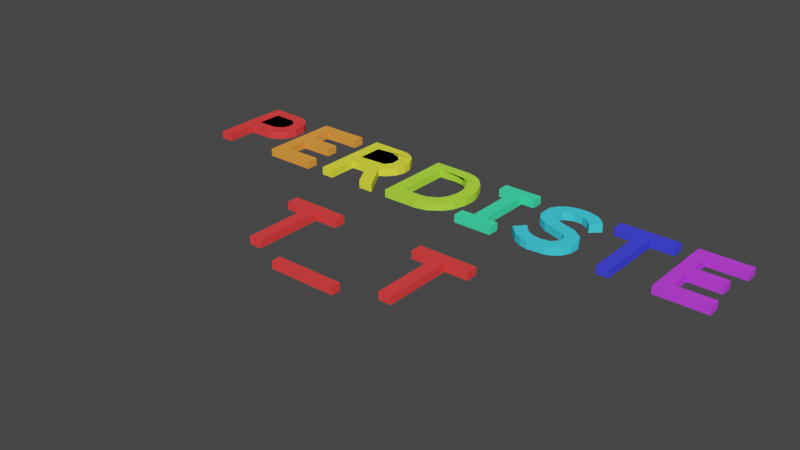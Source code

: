 # Source: perdiste.blend  (saved by Blender 2.82.7; exported with 4.5.12 LTS)
import bpy
from mathutils import Matrix  # noqa: F401  (used for matrix-valued properties, if any)

bpy.ops.wm.read_factory_settings(use_empty=True)
scene = bpy.context.scene
scene.name = 'Scene'

# ---- collections
col_collection = bpy.data.collections.new('Collection'); scene.collection.children.link(col_collection)
col_perdiste_svg = bpy.data.collections.new('perdiste.svg'); scene.collection.children.link(col_perdiste_svg)

# ---- materials (node trees are filled in below, after node groups)
mat_svgmat_011 = bpy.data.materials.new('SVGMat.011')
mat_svgmat_011.use_transparent_shadow = False
mat_svgmat_011.diffuse_color = (1.0, 0.05613, 0.05613, 1.0)
mat_svgmat_001 = bpy.data.materials.new('SVGMat.001')
mat_svgmat_001.use_transparent_shadow = False
mat_svgmat_001.diffuse_color = (1.0, 0.05613, 0.05613, 1.0)
mat_svgmat_002 = bpy.data.materials.new('SVGMat.002')
mat_svgmat_002.use_transparent_shadow = False
mat_svgmat_002.diffuse_color = (1.0, 0.3419, 0.05613, 1.0)
mat_svgmat_003 = bpy.data.materials.new('SVGMat.003')
mat_svgmat_003.use_transparent_shadow = False
mat_svgmat_003.diffuse_color = (0.9647, 1.0, 0.05613, 1.0)
mat_svgmat_004 = bpy.data.materials.new('SVGMat.004')
mat_svgmat_004.use_transparent_shadow = False
mat_svgmat_004.diffuse_color = (0.4851, 1.0, 0.05613, 1.0)
mat_svgmat_005 = bpy.data.materials.new('SVGMat.005')
mat_svgmat_005.use_transparent_shadow = False
mat_svgmat_005.diffuse_color = (0.05613, 1.0, 0.4397, 1.0)
mat_svgmat_006 = bpy.data.materials.new('SVGMat.006')
mat_svgmat_006.use_transparent_shadow = False
mat_svgmat_006.diffuse_color = (0.05613, 0.7682, 1.0, 1.0)
mat_svgmat_007 = bpy.data.materials.new('SVGMat.007')
mat_svgmat_007.use_transparent_shadow = False
mat_svgmat_007.diffuse_color = (0.05613, 0.06125, 1.0, 1.0)
mat_svgmat_008 = bpy.data.materials.new('SVGMat.008')
mat_svgmat_008.use_transparent_shadow = False
mat_svgmat_008.diffuse_color = (0.6105, 0.05613, 1.0, 1.0)
mat_svgmat_009 = bpy.data.materials.new('SVGMat.009')
mat_svgmat_009.use_transparent_shadow = False
mat_svgmat_009.diffuse_color = (1.0, 0.05613, 0.05613, 1.0)
mat_svgmat_010 = bpy.data.materials.new('SVGMat.010')
mat_svgmat_010.use_transparent_shadow = False
mat_svgmat_010.diffuse_color = (1.0, 0.05613, 0.05613, 1.0)

# ---- material node trees

# ---- world
world_world = bpy.data.worlds.new('World'); scene.world = world_world
world_world.use_nodes = True; world_world.node_tree.nodes.clear()
_N = world_world.node_tree.nodes; _L = world_world.node_tree.links
n0 = _N.new('ShaderNodeOutputWorld'); n0.name = 'World Output'; n0.location = (300, 300)
n1 = _N.new('ShaderNodeBackground'); n1.name = 'Background'; n1.location = (10, 300)
n1.inputs[0].default_value = (0.05088, 0.05088, 0.05088, 1.0)
_L.new(n1.outputs[0], n0.inputs[0])
n0.is_active_output = True
world_world.color = (0.05088, 0.05088, 0.05088)
world_world.use_sun_shadow = False
world_world.sun_shadow_jitter_overblur = 0.0

# ---- meshes
me_path1406 = bpy.data.meshes.new('path1406')
me_path1406.from_pydata([(0.2978, -0.5143, 0.0), (0.2978, -0.199, 0.0), (0.1941, -0.199, 0.0), (0.1941, -0.144, 0.0), (0.4618, -0.144, 0.0), (0.4618, -0.199, 0.0), (0.3549, -0.199, 0.0), (0.3549, -0.5143, 0.0), (0.2978, -0.5143, -0.03541), (0.2978, -0.199, -0.03541), (0.1941, -0.199, -0.03541), (0.1941, -0.144, -0.03541), (0.4618, -0.144, -0.03541), (0.4618, -0.199, -0.03541), (0.3549, -0.199, -0.03541), (0.3549, -0.5143, -0.03541)], [], [(1, 5, 2), (6, 5, 1), (7, 1, 0), (5, 3, 2), (7, 6, 1), (5, 4, 3), (9, 10, 13), (14, 9, 13), (15, 8, 9), (13, 10, 11), (15, 9, 14), (13, 11, 12), (3, 11, 10, 2), (4, 12, 11, 3), (5, 13, 12, 4), (2, 10, 9, 1), (1, 9, 8, 0), (6, 14, 13, 5), (0, 8, 15, 7), (7, 15, 14, 6)])
_uv = me_path1406.uv_layers.new(name='UVMap')
_uv.uv.foreach_set('vector', [0.1429, 0.0, 0.7143, 0.0, 0.2857, 0.0, 0.8571, 0.0, 0.7143, 0.0, 0.1429, 0.0, 1.0, 0.0, 0.1429, 0.0, 0.0, 0.0, 0.7143, 0.0, 0.4286, 0.0, 0.2857, 0.0, 1.0, 0.0, 0.8571, 0.0, 0.1429, 0.0, 0.7143, 0.0, 0.5714, 0.0, 0.4286, 0.0, 0.1429, 0.0, 0.2857, 0.0, 0.7143, 0.0, 0.8571, 0.0, 0.1429, 0.0, 0.7143, 0.0, 1.0, 0.0, 0.0, 0.0, 0.1429, 0.0, 0.7143, 0.0, 0.2857, 0.0, 0.4286, 0.0, 1.0, 0.0, 0.1429, 0.0, 0.8571, 0.0, 0.7143, 0.0, 0.4286, 0.0, 0.5714, 0.0, 0.4286, 0.0, 0.4286, 0.0, 0.2857, 0.0, 0.2857, 0.0, 0.5714, 0.0, 0.5714, 0.0, 0.4286, 0.0, 0.4286, 0.0, 0.7143, 0.0, 0.7143, 0.0, 0.5714, 0.0, 0.5714, 0.0, 0.2857, 0.0, 0.2857, 0.0, 0.1429, 0.0, 0.1429, 0.0, 0.1429, 0.0, 0.1429, 0.0, 0.0, 0.0, 0.0, 0.0, 0.8571, 0.0, 0.8571, 0.0, 0.7143, 0.0, 0.7143, 0.0, 0.0, 0.0, 0.0, 0.0, 1.0, 0.0, 1.0, 0.0, 1.0, 0.0, 1.0, 0.0, 0.8571, 0.0, 0.8571, 0.0])
me_path1406.materials.append(mat_svgmat_011)
me_path1406.materials.append(mat_svgmat_001)
me_path1406.materials.append(mat_svgmat_002)
me_path1406.materials.append(mat_svgmat_003)
me_path1406.materials.append(mat_svgmat_004)
me_path1406.materials.append(mat_svgmat_005)
me_path1406.materials.append(mat_svgmat_006)
me_path1406.materials.append(mat_svgmat_007)
me_path1406.materials.append(mat_svgmat_008)
me_path1406.materials.append(mat_svgmat_009)
me_path1406.materials.append(mat_svgmat_010)
me_path1406.use_remesh_fix_poles = True
me_path1406.use_remesh_preserve_attributes = False
me_path1406.use_mirror_vertex_groups = False
me_path1406.update()
me_path1406_001 = bpy.data.meshes.new('path1406.001')
me_path1406_001.from_pydata([(-1.095, 0.521, 0.0), (-1.269, 0.524, 0.0), (-1.064, 0.5087, 0.0), (-1.011, 0.3911, 0.0), (-1.017, 0.4512, 0.0), (-1.032, 0.48, 0.0), (-1.212, 0.2955, 0.0), (-1.111, 0.2958, 0.0), (-1.095, 0.521, -0.03541), (-1.269, 0.524, -0.03541), (-1.064, 0.5087, -0.03541), (-1.011, 0.3911, -0.03541), (-1.017, 0.4512, -0.03541), (-1.032, 0.48, -0.03541), (-1.212, 0.2955, -0.03541), (-1.111, 0.2958, -0.03541), (-1.08, 0.3032, -0.03541), (-1.047, 0.3238, -0.03541), (-1.024, 0.3516, -0.03541), (-1.047, 0.3238, 0.0), (-1.024, 0.3516, 0.0), (-1.08, 0.3032, 0.0), (-1.117, 0.3506, 0.0), (-1.212, 0.3505, 0.0), (-1.079, 0.3739, 0.0), (-1.068, 0.4103, 0.0), (-1.212, 0.469, 0.0), (-1.105, 0.4664, 0.0), (-1.117, 0.3506, -0.03541), (-1.212, 0.3505, -0.03541), (-1.079, 0.3739, -0.03541), (-1.068, 0.4103, -0.03541), (-1.212, 0.469, -0.03541), (-1.105, 0.4664, -0.03541), (-1.076, 0.4431, -0.03541), (-1.076, 0.4431, 0.0), (-1.212, 0.1537, -0.03541), (-1.269, 0.1537, -0.03541), (-1.269, 0.1537, 0.0), (-1.212, 0.1537, 0.0)], [], [(0, 8, 9, 1), (0, 1, 6), (2, 10, 8, 0), (5, 2, 0), (3, 4, 0), (0, 7, 3), (4, 5, 0), (6, 7, 0), (8, 14, 9), (13, 8, 10), (11, 8, 12), (8, 11, 15), (12, 8, 13), (14, 8, 15), (6, 14, 15, 7), (7, 15, 16, 21), (16, 15, 17), (11, 17, 15), (19, 17, 18, 20), (17, 11, 18), (21, 16, 17, 19), (19, 20, 3), (21, 19, 7), (3, 7, 19), (20, 18, 11, 3), (20, 22, 28, 18), (22, 23, 29, 28), (22, 26, 23), (24, 22, 28, 30), (24, 25, 22), (25, 27, 22), (26, 22, 27), (28, 29, 32), (30, 28, 31), (31, 28, 33), (32, 33, 28), (26, 27, 33, 32), (27, 35, 34, 33), (33, 34, 31), (35, 25, 31, 34), (27, 25, 35), (23, 26, 32, 29), (25, 24, 30, 31), (39, 36, 14, 6), (37, 14, 36), (9, 14, 37), (1, 9, 37, 38), (38, 37, 36, 39), (1, 38, 6), (38, 39, 6), (5, 13, 10, 2), (4, 12, 13, 5), (3, 11, 12, 4)])
me_path1406_001.polygons.foreach_set('material_index', [1, 1, 1, 1, 1, 1, 1, 1, 1, 1, 1, 1, 1, 1, 1, 1, 1, 1, 1, 1, 1, 1, 1, 1, 1, 0, 1, 1, 1, 1, 1, 1, 1, 1, 1, 1, 1, 1, 1, 1, 1, 1, 1, 1, 1, 1, 1, 1, 1, 1, 1, 1, 1])
_uv = me_path1406_001.uv_layers.new(name='UVMap')
_uv.uv.foreach_set('vector', [0.01639, 0.0, 0.01639, 0.0, 0.4754, 0.0, 0.4754, 0.0, 0.01639, 0.0, 0.4754, 0.0, 0.459, 0.0, 0.06557, 0.0, 0.06557, 0.0, 0.01639, 0.0, 0.01639, 0.0, 0.09836, 0.0, 0.06557, 0.0, 0.01639, 0.0, 0.1967, 0.0, 0.1311, 0.0, 0.01639, 0.0, 0.01639, 0.0, 0.3716, 0.0, 0.1967, 0.0, 0.1311, 0.0, 0.09836, 0.0, 0.01639, 0.0, 0.459, 0.0, 0.3716, 0.0, 0.01639, 0.0, 0.01639, 0.0, 0.459, 0.0, 0.4754, 0.0, 0.09836, 0.0, 0.01639, 0.0, 0.06557, 0.0, 0.1967, 0.0, 0.01639, 0.0, 0.1311, 0.0, 0.01639, 0.0, 0.1967, 0.0, 0.3716, 0.0, 0.1311, 0.0, 0.01639, 0.0, 0.09836, 0.0, 0.459, 0.0, 0.01639, 0.0, 0.3716, 0.0, 0.459, 0.0, 0.459, 0.0, 0.3716, 0.0, 0.3716, 0.0, 0.3716, 0.0, 0.3716, 0.0, 0.3607, 0.0, 0.3607, 0.0, 0.3607, 0.0, 0.3716, 0.0, 0.3005, 0.0, 0.1967, 0.0, 0.3005, 0.0, 0.3716, 0.0, 0.3005, 0.0, 0.3005, 0.0, 0.2404, 0.0, 0.2404, 0.0, 0.3005, 0.0, 0.1967, 0.0, 0.2404, 0.0, 0.3607, 0.0, 0.3607, 0.0, 0.3005, 0.0, 0.3005, 0.0, 0.3005, 0.0, 0.2404, 0.0, 0.1967, 0.0, 0.3607, 0.0, 0.3005, 0.0, 0.3716, 0.0, 0.1967, 0.0, 0.3716, 0.0, 0.3005, 0.0, 0.2404, 0.0, 0.2404, 0.0, 0.1967, 0.0, 0.1967, 0.0, 0.0, 0.0, 0.0, 0.0, 0.0, 0.0, 0.0, 0.0, 0.5574, 0.0, 0.9399, 0.0, 0.9399, 0.0, 0.5574, 0.0, 0.5574, 0.0, 0.9344, 0.0, 0.9399, 0.0, 0.6393, 0.0, 0.5574, 0.0, 0.5574, 0.0, 0.6393, 0.0, 0.6393, 0.0, 0.7377, 0.0, 0.5574, 0.0, 0.7377, 0.0, 0.8033, 0.0, 0.5574, 0.0, 0.9344, 0.0, 0.5574, 0.0, 0.8033, 0.0, 0.5574, 0.0, 0.9399, 0.0, 0.9344, 0.0, 0.6393, 0.0, 0.5574, 0.0, 0.7377, 0.0, 0.7377, 0.0, 0.5574, 0.0, 0.8033, 0.0, 0.9344, 0.0, 0.8033, 0.0, 0.5574, 0.0, 0.9344, 0.0, 0.8033, 0.0, 0.8033, 0.0, 0.9344, 0.0, 0.8033, 0.0, 0.7596, 0.0, 0.7596, 0.0, 0.8033, 0.0, 0.8033, 0.0, 0.7596, 0.0, 0.7377, 0.0, 0.7596, 0.0, 0.7377, 0.0, 0.7377, 0.0, 0.7596, 0.0, 0.8033, 0.0, 0.7377, 0.0, 0.7596, 0.0, 0.9399, 0.0, 0.9344, 0.0, 0.9344, 0.0, 0.9399, 0.0, 0.7377, 0.0, 0.6393, 0.0, 0.6393, 0.0, 0.7377, 0.0, 0.4645, 0.0, 0.4645, 0.0, 0.459, 0.0, 0.459, 0.0, 0.4699, 0.0, 0.459, 0.0, 0.4645, 0.0, 0.4754, 0.0, 0.459, 0.0, 0.4699, 0.0, 0.4754, 0.0, 0.4754, 0.0, 0.4699, 0.0, 0.4699, 0.0, 0.4699, 0.0, 0.4699, 0.0, 0.4645, 0.0, 0.4645, 0.0, 0.4754, 0.0, 0.4699, 0.0, 0.459, 0.0, 0.4699, 0.0, 0.4645, 0.0, 0.459, 0.0, 0.09836, 0.0, 0.09836, 0.0, 0.06557, 0.0, 0.06557, 0.0, 0.1311, 0.0, 0.1311, 0.0, 0.09836, 0.0, 0.09836, 0.0, 0.1967, 0.0, 0.1967, 0.0, 0.1311, 0.0, 0.1311, 0.0])
me_path1406_001.materials.append(mat_svgmat_011)
me_path1406_001.materials.append(mat_svgmat_001)
me_path1406_001.materials.append(mat_svgmat_002)
me_path1406_001.materials.append(mat_svgmat_003)
me_path1406_001.materials.append(mat_svgmat_004)
me_path1406_001.materials.append(mat_svgmat_005)
me_path1406_001.materials.append(mat_svgmat_006)
me_path1406_001.materials.append(mat_svgmat_007)
me_path1406_001.materials.append(mat_svgmat_008)
me_path1406_001.materials.append(mat_svgmat_009)
me_path1406_001.materials.append(mat_svgmat_010)
me_path1406_001.use_remesh_fix_poles = True
me_path1406_001.use_remesh_preserve_attributes = False
me_path1406_001.use_mirror_vertex_groups = False
me_path1406_001.update()
me_path1406_002 = bpy.data.meshes.new('path1406.002')
me_path1406_002.from_pydata([(-0.9333, 0.524, 0.0), (-0.9333, 0.1537, 0.0), (-0.6999, 0.524, 0.0), (-0.8761, 0.469, 0.0), (-0.8761, 0.3711, 0.0), (-0.8761, 0.3161, 0.0), (-0.9333, 0.524, -0.03541), (-0.9333, 0.1537, -0.03541), (-0.6999, 0.524, -0.03541), (-0.8761, 0.469, -0.03541), (-0.8761, 0.3711, -0.03541), (-0.8761, 0.3161, -0.03541), (-0.729, 0.3161, -0.03541), (-0.8761, 0.2087, -0.03541), (-0.6999, 0.2087, -0.03541), (-0.6999, 0.1537, -0.03541), (-0.8761, 0.2087, 0.0), (-0.6999, 0.2087, 0.0), (-0.6999, 0.1537, 0.0), (-0.729, 0.3711, -0.03541), (-0.729, 0.3161, 0.0), (-0.729, 0.3711, 0.0), (-0.6999, 0.469, -0.03541), (-0.6999, 0.469, 0.0)], [], [(0, 6, 7, 1), (0, 1, 5), (2, 8, 6, 0), (3, 2, 0), (4, 3, 0), (4, 0, 5), (6, 11, 7), (9, 6, 8), (10, 6, 9), (10, 11, 6), (5, 11, 12, 20), (11, 10, 12), (16, 13, 11, 5), (7, 11, 13), (17, 14, 13, 16), (15, 13, 14), (7, 13, 15), (1, 16, 5), (18, 17, 16), (1, 18, 16), (1, 7, 15, 18), (18, 15, 14, 17), (20, 12, 19, 21), (12, 10, 19), (5, 20, 4), (20, 21, 4), (21, 19, 10, 4), (4, 10, 9, 3), (3, 9, 22, 23), (9, 8, 22), (23, 22, 8, 2), (3, 23, 2)])
me_path1406_002.polygons.foreach_set('material_index', [2, 2, 2, 2, 2, 2, 2, 2, 2, 2, 2, 2, 2, 2, 2, 2, 2, 2, 2, 2, 2, 2, 2, 2, 2, 2, 2, 2, 2, 2, 2, 2])
_uv = me_path1406_002.uv_layers.new(name='UVMap')
_uv.uv.foreach_set('vector', [0.0, 0.0, 0.0, 0.0, 1.0, 0.0, 1.0, 0.0, 0.0, 0.0, 1.0, 0.0, 0.6364, 0.0, 0.09091, 0.0, 0.09091, 0.0, 0.0, 0.0, 0.0, 0.0, 0.2727, 0.0, 0.09091, 0.0, 0.0, 0.0, 0.3636, 0.0, 0.2727, 0.0, 0.0, 0.0, 0.3636, 0.0, 0.0, 0.0, 0.6364, 0.0, 0.0, 0.0, 0.6364, 0.0, 1.0, 0.0, 0.2727, 0.0, 0.0, 0.0, 0.09091, 0.0, 0.3636, 0.0, 0.0, 0.0, 0.2727, 0.0, 0.3636, 0.0, 0.6364, 0.0, 0.0, 0.0, 0.6364, 0.0, 0.6364, 0.0, 0.5455, 0.0, 0.5455, 0.0, 0.6364, 0.0, 0.3636, 0.0, 0.5455, 0.0, 0.7273, 0.0, 0.7273, 0.0, 0.6364, 0.0, 0.6364, 0.0, 1.0, 0.0, 0.6364, 0.0, 0.7273, 0.0, 0.8182, 0.0, 0.8182, 0.0, 0.7273, 0.0, 0.7273, 0.0, 0.9091, 0.0, 0.7273, 0.0, 0.8182, 0.0, 1.0, 0.0, 0.7273, 0.0, 0.9091, 0.0, 1.0, 0.0, 0.7273, 0.0, 0.6364, 0.0, 0.9091, 0.0, 0.8182, 0.0, 0.7273, 0.0, 1.0, 0.0, 0.9091, 0.0, 0.7273, 0.0, 1.0, 0.0, 1.0, 0.0, 0.9091, 0.0, 0.9091, 0.0, 0.9091, 0.0, 0.9091, 0.0, 0.8182, 0.0, 0.8182, 0.0, 0.5455, 0.0, 0.5455, 0.0, 0.4545, 0.0, 0.4545, 0.0, 0.5455, 0.0, 0.3636, 0.0, 0.4545, 0.0, 0.6364, 0.0, 0.5455, 0.0, 0.3636, 0.0, 0.5455, 0.0, 0.4545, 0.0, 0.3636, 0.0, 0.4545, 0.0, 0.4545, 0.0, 0.3636, 0.0, 0.3636, 0.0, 0.3636, 0.0, 0.3636, 0.0, 0.2727, 0.0, 0.2727, 0.0, 0.2727, 0.0, 0.2727, 0.0, 0.1818, 0.0, 0.1818, 0.0, 0.2727, 0.0, 0.09091, 0.0, 0.1818, 0.0, 0.1818, 0.0, 0.1818, 0.0, 0.09091, 0.0, 0.09091, 0.0, 0.2727, 0.0, 0.1818, 0.0, 0.09091, 0.0])
me_path1406_002.materials.append(mat_svgmat_011)
me_path1406_002.materials.append(mat_svgmat_001)
me_path1406_002.materials.append(mat_svgmat_002)
me_path1406_002.materials.append(mat_svgmat_003)
me_path1406_002.materials.append(mat_svgmat_004)
me_path1406_002.materials.append(mat_svgmat_005)
me_path1406_002.materials.append(mat_svgmat_006)
me_path1406_002.materials.append(mat_svgmat_007)
me_path1406_002.materials.append(mat_svgmat_008)
me_path1406_002.materials.append(mat_svgmat_009)
me_path1406_002.materials.append(mat_svgmat_010)
me_path1406_002.use_remesh_fix_poles = True
me_path1406_002.use_remesh_preserve_attributes = False
me_path1406_002.use_mirror_vertex_groups = False
me_path1406_002.update()
me_path1406_003 = bpy.data.meshes.new('path1406.003')
me_path1406_003.from_pydata([(-0.3348, 0.3964, 0.0), (-0.3386, 0.4386, 0.0), (-0.3457, 0.3587, 0.0), (-0.3348, 0.3964, -0.03541), (-0.3386, 0.4386, -0.03541), (-0.3457, 0.3587, -0.03541), (-0.3781, 0.3189, -0.03541), (-0.4055, 0.3018, -0.03541), (-0.3656, 0.4866, -0.03541), (-0.4276, 0.5212, -0.03541), (-0.4669, 0.2928, -0.03541), (-0.3781, 0.3189, 0.0), (-0.4055, 0.3018, 0.0), (-0.3656, 0.4866, 0.0), (-0.4276, 0.5212, 0.0), (-0.4669, 0.2928, 0.0), (-0.5516, 0.2928, 0.0), (-0.3886, 0.1537, 0.0), (-0.3193, 0.1532, 0.0), (-0.3886, 0.1537, -0.03541), (-0.3193, 0.1532, -0.03541), (-0.5516, 0.1537, 0.0), (-0.6087, 0.524, 0.0), (-0.6087, 0.1537, 0.0), (-0.5516, 0.2928, -0.03541), (-0.5516, 0.1537, -0.03541), (-0.6087, 0.524, -0.03541), (-0.6087, 0.1537, -0.03541), (-0.3955, 0.5098, 0.0), (-0.3955, 0.5098, -0.03541), (-0.5516, 0.469, 0.0), (-0.4606, 0.469, 0.0), (-0.426, 0.4606, 0.0), (-0.4185, 0.3555, 0.0), (-0.5516, 0.3479, 0.0), (-0.4606, 0.469, -0.03541), (-0.5516, 0.469, -0.03541), (-0.426, 0.4606, -0.03541), (-0.4185, 0.3555, -0.03541), (-0.5516, 0.3479, -0.03541), (-0.396, 0.3859, -0.03541), (-0.3983, 0.433, -0.03541), (-0.396, 0.3859, 0.0), (-0.3983, 0.433, 0.0)], [], [(0, 3, 4, 1), (0, 1, 2), (2, 5, 3, 0), (3, 5, 4), (11, 6, 5, 2), (5, 6, 4), (12, 7, 6, 11), (7, 10, 6), (4, 6, 8), (8, 6, 9), (9, 6, 10), (2, 1, 11), (12, 11, 15), (1, 13, 11), (13, 14, 11), (14, 15, 11), (16, 24, 10, 15), (15, 14, 16), (15, 10, 19, 17), (15, 17, 12), (17, 19, 20, 18), (17, 18, 12), (10, 7, 19), (19, 7, 20), (18, 20, 7, 12), (21, 25, 24, 16), (23, 21, 16), (14, 22, 16), (22, 23, 16), (10, 24, 9), (27, 24, 25), (9, 24, 26), (26, 24, 27), (22, 26, 27, 23), (23, 27, 25, 21), (14, 9, 26, 22), (28, 29, 9, 14), (13, 28, 14), (13, 8, 29, 28), (8, 9, 29), (13, 8, 36, 30), (31, 13, 30), (31, 35, 8, 13), (1, 4, 8, 13), (34, 31, 30), (31, 32, 37, 35), (31, 33, 32), (33, 31, 34), (39, 36, 35), (35, 36, 8), (35, 37, 38), (38, 39, 35), (34, 30, 36, 39), (33, 34, 39, 38), (42, 33, 38, 40), (38, 37, 40), (43, 42, 40, 41), (37, 41, 40), (32, 42, 43), (33, 42, 32), (32, 43, 41, 37)])
me_path1406_003.polygons.foreach_set('material_index', [3, 3, 3, 3, 3, 3, 3, 3, 3, 3, 3, 3, 3, 3, 3, 3, 3, 3, 3, 3, 3, 3, 3, 3, 3, 3, 3, 3, 3, 3, 3, 3, 3, 3, 3, 3, 3, 3, 3, 3, 3, 3, 3, 3, 3, 3, 3, 3, 3, 3, 3, 3, 3, 3, 3, 3, 3, 3, 3, 3, 3])
_uv = me_path1406_003.uv_layers.new(name='UVMap')
_uv.uv.foreach_set('vector', [0.5969, 0.0, 0.5969, 0.0, 0.5504, 0.0, 0.5504, 0.0, 0.5969, 0.0, 0.5504, 0.0, 0.04651, 0.0, 0.04651, 0.0, 0.04651, 0.0, 0.5969, 0.0, 0.5969, 0.0, 0.5969, 0.0, 0.04651, 0.0, 0.5504, 0.0, 0.1395, 0.0, 0.1395, 0.0, 0.04651, 0.0, 0.04651, 0.0, 0.04651, 0.0, 0.1395, 0.0, 0.5504, 0.0, 0.1705, 0.0, 0.1705, 0.0, 0.1395, 0.0, 0.1395, 0.0, 0.1705, 0.0, 0.2946, 0.0, 0.1395, 0.0, 0.5504, 0.0, 0.1395, 0.0, 0.4961, 0.0, 0.4961, 0.0, 0.1395, 0.0, 0.3566, 0.0, 0.3566, 0.0, 0.1395, 0.0, 0.2946, 0.0, 0.04651, 0.0, 0.5504, 0.0, 0.1395, 0.0, 0.1705, 0.0, 0.1395, 0.0, 0.2946, 0.0, 0.5504, 0.0, 0.4961, 0.0, 0.1395, 0.0, 0.4961, 0.0, 0.3566, 0.0, 0.1395, 0.0, 0.3566, 0.0, 0.2946, 0.0, 0.1395, 0.0, 0.3023, 0.0, 0.3023, 0.0, 0.2946, 0.0, 0.2946, 0.0, 0.2946, 0.0, 0.3566, 0.0, 0.3023, 0.0, 0.2946, 0.0, 0.2946, 0.0, 0.2868, 0.0, 0.2868, 0.0, 0.2946, 0.0, 0.2868, 0.0, 0.1705, 0.0, 0.2868, 0.0, 0.2868, 0.0, 0.2791, 0.0, 0.2791, 0.0, 0.2868, 0.0, 0.2791, 0.0, 0.1705, 0.0, 0.2946, 0.0, 0.1705, 0.0, 0.2868, 0.0, 0.2868, 0.0, 0.1705, 0.0, 0.2791, 0.0, 0.2791, 0.0, 0.2791, 0.0, 0.1705, 0.0, 0.1705, 0.0, 0.3101, 0.0, 0.3101, 0.0, 0.3023, 0.0, 0.3023, 0.0, 0.3178, 0.0, 0.3101, 0.0, 0.3023, 0.0, 0.3566, 0.0, 0.3256, 0.0, 0.3023, 0.0, 0.3256, 0.0, 0.3178, 0.0, 0.3023, 0.0, 0.2946, 0.0, 0.3023, 0.0, 0.3566, 0.0, 0.3178, 0.0, 0.3023, 0.0, 0.3101, 0.0, 0.3566, 0.0, 0.3023, 0.0, 0.3256, 0.0, 0.3256, 0.0, 0.3023, 0.0, 0.3178, 0.0, 0.3256, 0.0, 0.3256, 0.0, 0.3178, 0.0, 0.3178, 0.0, 0.3178, 0.0, 0.3178, 0.0, 0.3101, 0.0, 0.3101, 0.0, 0.3566, 0.0, 0.3566, 0.0, 0.3256, 0.0, 0.3256, 0.0, 0.4264, 0.0, 0.4264, 0.0, 0.3566, 0.0, 0.3566, 0.0, 0.4961, 0.0, 0.4264, 0.0, 0.3566, 0.0, 0.4961, 0.0, 0.4961, 0.0, 0.4264, 0.0, 0.4264, 0.0, 0.4961, 0.0, 0.3566, 0.0, 0.4264, 0.0, 0.5194, 0.0, 0.5194, 0.0, 0.6202, 0.0, 0.6202, 0.0, 0.6124, 0.0, 0.5194, 0.0, 0.6202, 0.0, 0.6124, 0.0, 0.6124, 0.0, 0.5194, 0.0, 0.5194, 0.0, 0.5504, 0.0, 0.5504, 0.0, 0.4961, 0.0, 0.4961, 0.0, 0.6279, 0.0, 0.6124, 0.0, 0.6202, 0.0, 0.6124, 0.0, 0.8992, 0.0, 0.8992, 0.0, 0.6124, 0.0, 0.6124, 0.0, 0.6589, 0.0, 0.8992, 0.0, 0.6589, 0.0, 0.6124, 0.0, 0.6279, 0.0, 0.6279, 0.0, 0.6202, 0.0, 0.6124, 0.0, 0.6124, 0.0, 0.6202, 0.0, 0.5194, 0.0, 0.6124, 0.0, 0.8992, 0.0, 0.6589, 0.0, 0.6589, 0.0, 0.6279, 0.0, 0.6124, 0.0, 0.6279, 0.0, 0.6202, 0.0, 0.6202, 0.0, 0.6279, 0.0, 0.6589, 0.0, 0.6279, 0.0, 0.6279, 0.0, 0.6589, 0.0, 0.7907, 0.0, 0.6589, 0.0, 0.6589, 0.0, 0.7907, 0.0, 0.6589, 0.0, 0.8992, 0.0, 0.7907, 0.0, 0.8682, 0.0, 0.7907, 0.0, 0.7907, 0.0, 0.8682, 0.0, 0.8992, 0.0, 0.8682, 0.0, 0.7907, 0.0, 0.8992, 0.0, 0.7907, 0.0, 0.8682, 0.0, 0.6589, 0.0, 0.7907, 0.0, 0.8992, 0.0, 0.8992, 0.0, 0.8682, 0.0, 0.8682, 0.0, 0.8992, 0.0])
me_path1406_003.materials.append(mat_svgmat_011)
me_path1406_003.materials.append(mat_svgmat_001)
me_path1406_003.materials.append(mat_svgmat_002)
me_path1406_003.materials.append(mat_svgmat_003)
me_path1406_003.materials.append(mat_svgmat_004)
me_path1406_003.materials.append(mat_svgmat_005)
me_path1406_003.materials.append(mat_svgmat_006)
me_path1406_003.materials.append(mat_svgmat_007)
me_path1406_003.materials.append(mat_svgmat_008)
me_path1406_003.materials.append(mat_svgmat_009)
me_path1406_003.materials.append(mat_svgmat_010)
me_path1406_003.use_remesh_fix_poles = True
me_path1406_003.use_remesh_preserve_attributes = False
me_path1406_003.use_mirror_vertex_groups = False
me_path1406_003.update()
me_path1406_004 = bpy.data.meshes.new('path1406.004')
me_path1406_004.from_pydata([(-0.06265, 0.5211, 0.0), (-0.2408, 0.524, 0.0), (-0.02065, 0.5092, 0.0), (-0.1836, 0.469, 0.0), (-0.06265, 0.5211, -0.03541), (-0.2408, 0.524, -0.03541), (-0.02065, 0.5092, -0.03541), (-0.1836, 0.469, -0.03541), (-0.1836, 0.2087, -0.03541), (0.04609, 0.4521, -0.03541), (-0.141, 0.469, -0.03541), (0.01008, 0.491, -0.03541), (0.01008, 0.491, 0.0), (0.04609, 0.4521, 0.0), (-0.141, 0.469, 0.0), (-0.1048, 0.469, 0.0), (0.07222, 0.3884, 0.0), (0.007393, 0.4034, 0.0), (-0.01888, 0.4413, 0.0), (-0.0623, 0.4644, 0.0), (-0.01888, 0.4413, -0.03541), (-0.0623, 0.4644, -0.03541), (0.007393, 0.4034, -0.03541), (-0.1048, 0.469, -0.03541), (0.01804, 0.36, -0.03541), (0.07222, 0.3884, -0.03541), (0.07695, 0.3572, -0.03541), (0.07533, 0.3082, -0.03541), (0.01866, 0.3217, -0.03541), (0.07695, 0.3572, 0.0), (0.07533, 0.3082, 0.0), (0.01866, 0.3217, 0.0), (0.01804, 0.36, 0.0), (0.007393, 0.2738, 0.0), (-0.01622, 0.2389, 0.0), (0.03224, 0.2073, 0.0), (0.05819, 0.2458, 0.0), (0.007393, 0.2738, -0.03541), (-0.01622, 0.2389, -0.03541), (0.03224, 0.2073, -0.03541), (0.05819, 0.2458, -0.03541), (-0.09523, 0.2088, -0.03541), (-0.02647, 0.1661, -0.03541), (-0.05979, 0.2139, -0.03541), (-0.05979, 0.2139, 0.0), (-0.09523, 0.2088, 0.0), (-0.1836, 0.2087, 0.0), (-0.08191, 0.1542, 0.0), (-0.02647, 0.1661, 0.0), (-0.2408, 0.1537, 0.0), (-0.08191, 0.1542, -0.03541), (-0.2408, 0.1537, -0.03541)], [], [(0, 4, 5, 1), (0, 1, 3), (2, 6, 4, 0), (2, 0, 3), (4, 7, 5), (6, 7, 4), (46, 8, 7, 3), (8, 5, 7), (7, 11, 9), (10, 7, 9), (3, 7, 10, 14), (11, 7, 6), (12, 11, 6, 2), (13, 9, 11, 12), (12, 2, 3), (3, 13, 12), (14, 13, 3), (15, 13, 14), (18, 13, 15), (16, 25, 9, 13), (16, 13, 17), (18, 17, 13), (19, 21, 20, 18), (15, 19, 18), (18, 20, 22, 17), (23, 20, 21), (20, 9, 22), (20, 23, 9), (14, 10, 23, 15), (23, 10, 9), (15, 23, 21, 19), (17, 22, 24, 32), (24, 22, 25), (25, 22, 9), (29, 26, 25, 16), (26, 24, 25), (30, 27, 26, 29), (27, 28, 26), (26, 28, 24), (29, 16, 32), (30, 29, 31), (29, 32, 31), (32, 16, 17), (32, 24, 28, 31), (31, 28, 37, 33), (31, 33, 30), (33, 37, 38, 34), (33, 34, 35), (35, 36, 33), (36, 30, 33), (28, 27, 37), (37, 39, 38), (39, 37, 40), (40, 37, 27), (36, 40, 27, 30), (35, 39, 40, 36), (43, 39, 41), (42, 41, 39), (48, 42, 39, 35), (38, 39, 43), (34, 38, 43, 44), (44, 43, 41, 45), (34, 44, 35), (44, 45, 35), (48, 35, 45), (45, 41, 8, 46), (46, 47, 45), (47, 48, 45), (47, 50, 42, 48), (49, 51, 50, 47), (49, 47, 46), (51, 8, 50), (50, 41, 42), (8, 41, 50), (1, 5, 51, 49), (5, 8, 51), (1, 49, 46), (46, 3, 1)])
me_path1406_004.polygons.foreach_set('material_index', [4, 4, 4, 4, 4, 4, 4, 4, 4, 4, 4, 4, 4, 4, 4, 4, 4, 4, 4, 4, 4, 4, 4, 4, 4, 4, 4, 4, 4, 4, 4, 4, 4, 4, 4, 4, 4, 4, 4, 4, 4, 4, 4, 4, 4, 4, 4, 4, 4, 4, 4, 4, 4, 4, 4, 4, 4, 4, 4, 4, 4, 4, 4, 4, 4, 4, 4, 4, 4, 4, 4, 4, 4, 4, 4, 4, 4, 4])
_uv = me_path1406_004.uv_layers.new(name='UVMap')
_uv.uv.foreach_set('vector', [0.01463, 0.0, 0.01463, 0.0, 0.4732, 0.0, 0.4732, 0.0, 0.01463, 0.0, 0.4732, 0.0, 0.9415, 0.0, 0.05366, 0.0, 0.05366, 0.0, 0.01463, 0.0, 0.01463, 0.0, 0.05366, 0.0, 0.01463, 0.0, 0.9415, 0.0, 0.01463, 0.0, 0.9415, 0.0, 0.4732, 0.0, 0.05366, 0.0, 0.9415, 0.0, 0.01463, 0.0, 0.9463, 0.0, 0.9463, 0.0, 0.9415, 0.0, 0.9415, 0.0, 0.9463, 0.0, 0.4732, 0.0, 0.9415, 0.0, 0.9415, 0.0, 0.09756, 0.0, 0.1171, 0.0, 0.9171, 0.0, 0.922, 0.0, 0.1171, 0.0, 0.922, 0.0, 0.922, 0.0, 0.9171, 0.0, 0.9171, 0.0, 0.09756, 0.0, 0.9415, 0.0, 0.05366, 0.0, 0.09756, 0.0, 0.09756, 0.0, 0.05366, 0.0, 0.05366, 0.0, 0.1171, 0.0, 0.1171, 0.0, 0.09756, 0.0, 0.09756, 0.0, 0.09756, 0.0, 0.05366, 0.0, 0.9415, 0.0, 0.9415, 0.0, 0.1171, 0.0, 0.09756, 0.0, 0.9171, 0.0, 0.1171, 0.0, 0.922, 0.0, 0.9073, 0.0, 0.1171, 0.0, 0.9122, 0.0, 0.7951, 0.0, 0.1171, 0.0, 0.8732, 0.0, 0.1756, 0.0, 0.1756, 0.0, 0.1171, 0.0, 0.1171, 0.0, 0.1756, 0.0, 0.1171, 0.0, 0.7561, 0.0, 0.7951, 0.0, 0.7561, 0.0, 0.1171, 0.0, 0.8439, 0.0, 0.8439, 0.0, 0.7951, 0.0, 0.7951, 0.0, 0.8732, 0.0, 0.8439, 0.0, 0.7951, 0.0, 0.7951, 0.0, 0.7951, 0.0, 0.7561, 0.0, 0.7561, 0.0, 0.8732, 0.0, 0.7951, 0.0, 0.8439, 0.0, 0.7951, 0.0, 0.1171, 0.0, 0.7561, 0.0, 0.7951, 0.0, 0.8732, 0.0, 0.1171, 0.0, 0.9122, 0.0, 0.9122, 0.0, 0.9073, 0.0, 0.9073, 0.0, 0.9073, 0.0, 0.9122, 0.0, 0.1171, 0.0, 0.8732, 0.0, 0.8732, 0.0, 0.8439, 0.0, 0.8439, 0.0, 0.7561, 0.0, 0.7561, 0.0, 0.7366, 0.0, 0.7366, 0.0, 0.7366, 0.0, 0.7561, 0.0, 0.1756, 0.0, 0.1756, 0.0, 0.7561, 0.0, 0.1171, 0.0, 0.2244, 0.0, 0.2244, 0.0, 0.1756, 0.0, 0.1756, 0.0, 0.2244, 0.0, 0.7366, 0.0, 0.1756, 0.0, 0.2341, 0.0, 0.2341, 0.0, 0.2244, 0.0, 0.2244, 0.0, 0.2341, 0.0, 0.6976, 0.0, 0.2244, 0.0, 0.2244, 0.0, 0.6976, 0.0, 0.7366, 0.0, 0.2244, 0.0, 0.1756, 0.0, 0.7366, 0.0, 0.2341, 0.0, 0.2244, 0.0, 0.6976, 0.0, 0.2244, 0.0, 0.7366, 0.0, 0.6976, 0.0, 0.7366, 0.0, 0.1756, 0.0, 0.7561, 0.0, 0.7366, 0.0, 0.7366, 0.0, 0.6976, 0.0, 0.6976, 0.0, 0.6976, 0.0, 0.6976, 0.0, 0.6488, 0.0, 0.6488, 0.0, 0.6976, 0.0, 0.6488, 0.0, 0.2341, 0.0, 0.6488, 0.0, 0.6488, 0.0, 0.5902, 0.0, 0.5902, 0.0, 0.6488, 0.0, 0.5902, 0.0, 0.3317, 0.0, 0.3317, 0.0, 0.2829, 0.0, 0.6488, 0.0, 0.2829, 0.0, 0.2341, 0.0, 0.6488, 0.0, 0.6976, 0.0, 0.2341, 0.0, 0.6488, 0.0, 0.6488, 0.0, 0.3317, 0.0, 0.5902, 0.0, 0.3317, 0.0, 0.6488, 0.0, 0.2829, 0.0, 0.2829, 0.0, 0.6488, 0.0, 0.2341, 0.0, 0.2829, 0.0, 0.2829, 0.0, 0.2341, 0.0, 0.2341, 0.0, 0.3317, 0.0, 0.3317, 0.0, 0.2829, 0.0, 0.2829, 0.0, 0.561, 0.0, 0.3317, 0.0, 0.5415, 0.0, 0.3512, 0.0, 0.5415, 0.0, 0.3317, 0.0, 0.3512, 0.0, 0.3512, 0.0, 0.3317, 0.0, 0.3317, 0.0, 0.5902, 0.0, 0.3317, 0.0, 0.561, 0.0, 0.5902, 0.0, 0.5902, 0.0, 0.561, 0.0, 0.561, 0.0, 0.561, 0.0, 0.561, 0.0, 0.5415, 0.0, 0.5415, 0.0, 0.5902, 0.0, 0.561, 0.0, 0.3317, 0.0, 0.561, 0.0, 0.5415, 0.0, 0.3317, 0.0, 0.3512, 0.0, 0.3317, 0.0, 0.5415, 0.0, 0.5415, 0.0, 0.5415, 0.0, 0.9463, 0.0, 0.9463, 0.0, 0.9463, 0.0, 0.4, 0.0, 0.5415, 0.0, 0.4, 0.0, 0.3512, 0.0, 0.5415, 0.0, 0.4, 0.0, 0.4, 0.0, 0.3512, 0.0, 0.3512, 0.0, 0.4683, 0.0, 0.4683, 0.0, 0.4, 0.0, 0.4, 0.0, 0.4683, 0.0, 0.4, 0.0, 0.9463, 0.0, 0.4683, 0.0, 0.9463, 0.0, 0.4, 0.0, 0.4, 0.0, 0.5415, 0.0, 0.3512, 0.0, 0.9463, 0.0, 0.5415, 0.0, 0.4, 0.0, 0.4732, 0.0, 0.4732, 0.0, 0.4683, 0.0, 0.4683, 0.0, 0.4732, 0.0, 0.9463, 0.0, 0.4683, 0.0, 0.4732, 0.0, 0.4683, 0.0, 0.9463, 0.0, 0.9463, 0.0, 0.9415, 0.0, 0.4732, 0.0])
me_path1406_004.materials.append(mat_svgmat_011)
me_path1406_004.materials.append(mat_svgmat_001)
me_path1406_004.materials.append(mat_svgmat_002)
me_path1406_004.materials.append(mat_svgmat_003)
me_path1406_004.materials.append(mat_svgmat_004)
me_path1406_004.materials.append(mat_svgmat_005)
me_path1406_004.materials.append(mat_svgmat_006)
me_path1406_004.materials.append(mat_svgmat_007)
me_path1406_004.materials.append(mat_svgmat_008)
me_path1406_004.materials.append(mat_svgmat_009)
me_path1406_004.materials.append(mat_svgmat_010)
me_path1406_004.use_remesh_fix_poles = True
me_path1406_004.use_remesh_preserve_attributes = False
me_path1406_004.use_mirror_vertex_groups = False
me_path1406_004.update()
me_path1406_005 = bpy.data.meshes.new('path1406.005')
me_path1406_005.from_pydata([(0.3098, 0.1537, 0.0), (0.133, 0.1537, 0.0), (0.3098, 0.2066, 0.0), (0.1928, 0.2066, 0.0), (0.25, 0.2066, 0.0), (0.3098, 0.1537, -0.03541), (0.133, 0.1537, -0.03541), (0.3098, 0.2066, -0.03541), (0.1928, 0.2066, -0.03541), (0.25, 0.2066, -0.03541), (0.25, 0.4711, -0.03541), (0.1928, 0.4711, -0.03541), (0.133, 0.4711, -0.03541), (0.3098, 0.4711, -0.03541), (0.1928, 0.4711, 0.0), (0.133, 0.4711, 0.0), (0.3098, 0.4711, 0.0), (0.25, 0.4711, 0.0), (0.3098, 0.524, 0.0), (0.133, 0.524, 0.0), (0.133, 0.524, -0.03541), (0.3098, 0.524, -0.03541), (0.133, 0.2066, -0.03541), (0.133, 0.2066, 0.0)], [], [(1, 6, 5, 0), (1, 0, 3), (0, 5, 7, 2), (0, 2, 4), (0, 4, 3), (6, 8, 5), (5, 9, 7), (5, 8, 9), (4, 9, 10, 17), (9, 11, 10), (2, 7, 9, 4), (9, 8, 11), (15, 12, 11, 14), (11, 12, 13), (10, 11, 13), (14, 11, 8, 3), (14, 16, 15), (17, 16, 14), (4, 14, 3), (4, 17, 14), (17, 10, 13, 16), (16, 19, 15), (16, 13, 21, 18), (16, 18, 19), (19, 20, 12, 15), (18, 21, 20, 19), (13, 12, 20), (13, 20, 21), (3, 8, 22, 23), (22, 8, 6), (23, 22, 6, 1), (23, 1, 3)])
me_path1406_005.polygons.foreach_set('material_index', [5, 5, 5, 5, 5, 5, 5, 5, 5, 5, 5, 5, 5, 5, 5, 5, 5, 5, 5, 5, 5, 5, 5, 5, 5, 5, 5, 5, 5, 5, 5, 5])
_uv = me_path1406_005.uv_layers.new(name='UVMap')
_uv.uv.foreach_set('vector', [0.09091, 0.0, 0.09091, 0.0, 0.0, 0.0, 0.0, 0.0, 0.09091, 0.0, 0.0, 0.0, 0.2727, 0.0, 0.0, 0.0, 0.0, 0.0, 1.0, 0.0, 1.0, 0.0, 0.0, 0.0, 1.0, 0.0, 0.9091, 0.0, 0.0, 0.0, 0.9091, 0.0, 0.2727, 0.0, 0.09091, 0.0, 0.2727, 0.0, 0.0, 0.0, 0.0, 0.0, 0.9091, 0.0, 1.0, 0.0, 0.0, 0.0, 0.2727, 0.0, 0.9091, 0.0, 0.9091, 0.0, 0.9091, 0.0, 0.8182, 0.0, 0.8182, 0.0, 0.9091, 0.0, 0.3636, 0.0, 0.8182, 0.0, 1.0, 0.0, 1.0, 0.0, 0.9091, 0.0, 0.9091, 0.0, 0.9091, 0.0, 0.2727, 0.0, 0.3636, 0.0, 0.4545, 0.0, 0.4545, 0.0, 0.3636, 0.0, 0.3636, 0.0, 0.3636, 0.0, 0.4545, 0.0, 0.7273, 0.0, 0.8182, 0.0, 0.3636, 0.0, 0.7273, 0.0, 0.3636, 0.0, 0.3636, 0.0, 0.2727, 0.0, 0.2727, 0.0, 0.3636, 0.0, 0.7273, 0.0, 0.4545, 0.0, 0.8182, 0.0, 0.7273, 0.0, 0.3636, 0.0, 0.9091, 0.0, 0.3636, 0.0, 0.2727, 0.0, 0.9091, 0.0, 0.8182, 0.0, 0.3636, 0.0, 0.8182, 0.0, 0.8182, 0.0, 0.7273, 0.0, 0.7273, 0.0, 0.7273, 0.0, 0.5455, 0.0, 0.4545, 0.0, 0.7273, 0.0, 0.7273, 0.0, 0.6364, 0.0, 0.6364, 0.0, 0.7273, 0.0, 0.6364, 0.0, 0.5455, 0.0, 0.5455, 0.0, 0.5455, 0.0, 0.4545, 0.0, 0.4545, 0.0, 0.6364, 0.0, 0.6364, 0.0, 0.5455, 0.0, 0.5455, 0.0, 0.7273, 0.0, 0.4545, 0.0, 0.5455, 0.0, 0.7273, 0.0, 0.5455, 0.0, 0.6364, 0.0, 0.2727, 0.0, 0.2727, 0.0, 0.1818, 0.0, 0.1818, 0.0, 0.1818, 0.0, 0.2727, 0.0, 0.09091, 0.0, 0.1818, 0.0, 0.1818, 0.0, 0.09091, 0.0, 0.09091, 0.0, 0.1818, 0.0, 0.09091, 0.0, 0.2727, 0.0])
me_path1406_005.materials.append(mat_svgmat_011)
me_path1406_005.materials.append(mat_svgmat_001)
me_path1406_005.materials.append(mat_svgmat_002)
me_path1406_005.materials.append(mat_svgmat_003)
me_path1406_005.materials.append(mat_svgmat_004)
me_path1406_005.materials.append(mat_svgmat_005)
me_path1406_005.materials.append(mat_svgmat_006)
me_path1406_005.materials.append(mat_svgmat_007)
me_path1406_005.materials.append(mat_svgmat_008)
me_path1406_005.materials.append(mat_svgmat_009)
me_path1406_005.materials.append(mat_svgmat_010)
me_path1406_005.use_remesh_fix_poles = True
me_path1406_005.use_remesh_preserve_attributes = False
me_path1406_005.use_mirror_vertex_groups = False
me_path1406_005.update()
me_path1406_006 = bpy.data.meshes.new('path1406.006')
me_path1406_006.from_pydata([(0.4138, 0.2653, 0.0), (0.3746, 0.2204, 0.0), (0.4473, 0.2263, 0.0), (0.4138, 0.2653, -0.03541), (0.3746, 0.2204, -0.03541), (0.4473, 0.2263, -0.03541), (0.4754, 0.2082, -0.03541), (0.4152, 0.1786, -0.03541), (0.4541, 0.1582, -0.03541), (0.4152, 0.1786, 0.0), (0.4541, 0.1582, 0.0), (0.4754, 0.2082, 0.0), (0.5201, 0.1997, 0.0), (0.4884, 0.1505, 0.0), (0.568, 0.1565, 0.0), (0.4884, 0.1505, -0.03541), (0.568, 0.1565, -0.03541), (0.5201, 0.1997, -0.03541), (0.5641, 0.2098, -0.03541), (0.5913, 0.2416, -0.03541), (0.6016, 0.1715, -0.03541), (0.6284, 0.1967, -0.03541), (0.5641, 0.2098, 0.0), (0.5913, 0.2416, 0.0), (0.6016, 0.1715, 0.0), (0.6284, 0.1967, 0.0), (0.6448, 0.2334, 0.0), (0.6479, 0.2778, 0.0), (0.6448, 0.2334, -0.03541), (0.6479, 0.2778, -0.03541), (0.6326, 0.3123, -0.03541), (0.5854, 0.2729, -0.03541), (0.5621, 0.2943, -0.03541), (0.5854, 0.2729, 0.0), (0.5621, 0.2943, 0.0), (0.6326, 0.3123, 0.0), (0.5858, 0.3484, 0.0), (0.4968, 0.3763, 0.0), (0.5858, 0.3484, -0.03541), (0.4968, 0.3763, -0.03541), (0.459, 0.3991, -0.03541), (0.4589, 0.3285, -0.03541), (0.4159, 0.3582, -0.03541), (0.4589, 0.3285, 0.0), (0.4159, 0.3582, 0.0), (0.459, 0.3991, 0.0), (0.4601, 0.4547, 0.0), (0.3983, 0.4561, 0.0), (0.3979, 0.3928, 0.0), (0.3979, 0.3928, -0.03541), (0.3983, 0.4561, -0.03541), (0.4232, 0.4939, -0.03541), (0.4601, 0.4547, -0.03541), (0.502, 0.4763, -0.03541), (0.4577, 0.5166, -0.03541), (0.5042, 0.5284, -0.03541), (0.4577, 0.5166, 0.0), (0.5042, 0.5284, 0.0), (0.4232, 0.4939, 0.0), (0.502, 0.4763, 0.0), (0.5452, 0.4742, 0.0), (0.5466, 0.5272, 0.0), (0.5963, 0.5124, 0.0), (0.5466, 0.5272, -0.03541), (0.5963, 0.5124, -0.03541), (0.5452, 0.4742, -0.03541), (0.5801, 0.4552, -0.03541), (0.6059, 0.4246, -0.03541), (0.6461, 0.4643, -0.03541), (0.6252, 0.4906, -0.03541), (0.5801, 0.4552, 0.0), (0.6059, 0.4246, 0.0), (0.6461, 0.4643, 0.0), (0.6252, 0.4906, 0.0)], [], [(0, 3, 4, 1), (2, 0, 1), (2, 5, 3, 0), (5, 4, 3), (11, 6, 5, 2), (6, 7, 5), (4, 5, 7), (1, 4, 7, 9), (9, 7, 8, 10), (7, 6, 8), (1, 9, 2), (9, 10, 11), (11, 2, 9), (12, 17, 6, 11), (11, 13, 12), (10, 13, 11), (10, 8, 15, 13), (13, 15, 16, 14), (13, 14, 12), (8, 6, 15), (15, 17, 16), (6, 17, 15), (22, 18, 17, 12), (18, 16, 17), (23, 19, 18, 22), (21, 18, 19), (16, 18, 20), (20, 18, 21), (25, 23, 22), (22, 12, 14), (14, 24, 22), (24, 25, 22), (25, 21, 28, 26), (25, 26, 23), (24, 20, 21, 25), (26, 28, 29, 27), (26, 27, 23), (28, 19, 29), (21, 19, 28), (27, 29, 30, 35), (29, 31, 30), (29, 19, 31), (34, 32, 31, 33), (30, 31, 32), (33, 31, 19, 23), (35, 34, 33), (27, 33, 23), (27, 35, 33), (35, 30, 38, 36), (35, 36, 34), (36, 38, 39, 37), (36, 37, 34), (38, 32, 39), (30, 32, 38), (37, 39, 40, 45), (39, 41, 40), (32, 41, 39), (44, 42, 41, 43), (42, 40, 41), (43, 41, 32, 34), (44, 43, 45), (34, 37, 43), (37, 45, 43), (45, 40, 52, 46), (46, 47, 45), (47, 48, 45), (48, 44, 45), (47, 50, 49, 48), (48, 49, 42, 44), (50, 40, 49), (49, 40, 42), (58, 51, 50, 47), (51, 52, 50), (52, 40, 50), (46, 52, 53, 59), (54, 53, 52), (54, 52, 51), (57, 55, 54, 56), (55, 53, 54), (56, 54, 51, 58), (57, 56, 59), (56, 58, 46), (56, 46, 59), (59, 53, 65, 60), (60, 61, 59), (61, 57, 59), (61, 63, 55, 57), (62, 64, 63, 61), (62, 61, 60), (63, 53, 55), (64, 65, 63), (65, 53, 63), (60, 65, 66, 70), (65, 64, 66), (70, 66, 67, 71), (66, 68, 67), (68, 66, 69), (69, 66, 64), (60, 70, 62), (70, 71, 72), (72, 73, 70), (73, 62, 70), (73, 69, 64, 62), (72, 68, 69, 73), (71, 67, 68, 72), (58, 47, 46), (14, 16, 20, 24)])
me_path1406_006.polygons.foreach_set('material_index', [6, 6, 6, 6, 6, 6, 6, 6, 6, 6, 6, 6, 6, 6, 6, 6, 6, 6, 6, 6, 6, 6, 6, 6, 6, 6, 6, 6, 6, 6, 6, 6, 6, 6, 6, 6, 6, 6, 6, 6, 6, 6, 6, 6, 6, 6, 6, 6, 6, 6, 6, 6, 6, 6, 6, 6, 6, 6, 6, 6, 6, 6, 6, 6, 6, 6, 6, 6, 6, 6, 6, 6, 6, 6, 6, 6, 6, 6, 6, 6, 6, 6, 6, 6, 6, 6, 6, 6, 6, 6, 6, 6, 6, 6, 6, 6, 6, 6, 6, 6, 6, 6, 6, 6, 6, 6, 6])
_uv = me_path1406_006.uv_layers.new(name='UVMap')
_uv.uv.foreach_set('vector', [0.0, 0.0, 0.0, 0.0, 0.9625, 0.0, 0.9625, 0.0, 0.01729, 0.0, 0.0, 0.0, 0.9625, 0.0, 0.01729, 0.0, 0.01729, 0.0, 0.0, 0.0, 0.0, 0.0, 0.01729, 0.0, 0.9625, 0.0, 0.0, 0.0, 0.05187, 0.0, 0.05187, 0.0, 0.01729, 0.0, 0.01729, 0.0, 0.05187, 0.0, 0.951, 0.0, 0.01729, 0.0, 0.9625, 0.0, 0.01729, 0.0, 0.951, 0.0, 0.9625, 0.0, 0.9625, 0.0, 0.951, 0.0, 0.951, 0.0, 0.951, 0.0, 0.951, 0.0, 0.928, 0.0, 0.928, 0.0, 0.951, 0.0, 0.05187, 0.0, 0.928, 0.0, 0.9625, 0.0, 0.951, 0.0, 0.01729, 0.0, 0.951, 0.0, 0.928, 0.0, 0.05187, 0.0, 0.05187, 0.0, 0.01729, 0.0, 0.951, 0.0, 0.06916, 0.0, 0.06916, 0.0, 0.05187, 0.0, 0.05187, 0.0, 0.05187, 0.0, 0.8991, 0.0, 0.06916, 0.0, 0.928, 0.0, 0.8991, 0.0, 0.05187, 0.0, 0.928, 0.0, 0.928, 0.0, 0.8991, 0.0, 0.8991, 0.0, 0.8991, 0.0, 0.8991, 0.0, 0.8818, 0.0, 0.8818, 0.0, 0.8991, 0.0, 0.8818, 0.0, 0.06916, 0.0, 0.928, 0.0, 0.05187, 0.0, 0.8991, 0.0, 0.8991, 0.0, 0.06916, 0.0, 0.8818, 0.0, 0.05187, 0.0, 0.06916, 0.0, 0.8991, 0.0, 0.09798, 0.0, 0.09798, 0.0, 0.06916, 0.0, 0.06916, 0.0, 0.09798, 0.0, 0.8818, 0.0, 0.06916, 0.0, 0.1614, 0.0, 0.1614, 0.0, 0.09798, 0.0, 0.09798, 0.0, 0.8588, 0.0, 0.09798, 0.0, 0.1614, 0.0, 0.8818, 0.0, 0.09798, 0.0, 0.8617, 0.0, 0.8617, 0.0, 0.09798, 0.0, 0.8588, 0.0, 0.8588, 0.0, 0.1614, 0.0, 0.09798, 0.0, 0.09798, 0.0, 0.06916, 0.0, 0.8818, 0.0, 0.8818, 0.0, 0.8617, 0.0, 0.09798, 0.0, 0.8617, 0.0, 0.8588, 0.0, 0.09798, 0.0, 0.8588, 0.0, 0.8588, 0.0, 0.83, 0.0, 0.83, 0.0, 0.8588, 0.0, 0.83, 0.0, 0.1614, 0.0, 0.8617, 0.0, 0.8617, 0.0, 0.8588, 0.0, 0.8588, 0.0, 0.83, 0.0, 0.83, 0.0, 0.8242, 0.0, 0.8242, 0.0, 0.83, 0.0, 0.8242, 0.0, 0.1614, 0.0, 0.83, 0.0, 0.1614, 0.0, 0.8242, 0.0, 0.8588, 0.0, 0.1614, 0.0, 0.83, 0.0, 0.8242, 0.0, 0.8242, 0.0, 0.7896, 0.0, 0.7896, 0.0, 0.8242, 0.0, 0.196, 0.0, 0.7896, 0.0, 0.8242, 0.0, 0.1614, 0.0, 0.196, 0.0, 0.1988, 0.0, 0.1988, 0.0, 0.196, 0.0, 0.196, 0.0, 0.7896, 0.0, 0.196, 0.0, 0.1988, 0.0, 0.196, 0.0, 0.196, 0.0, 0.1614, 0.0, 0.1614, 0.0, 0.7896, 0.0, 0.1988, 0.0, 0.196, 0.0, 0.8242, 0.0, 0.196, 0.0, 0.1614, 0.0, 0.8242, 0.0, 0.7896, 0.0, 0.196, 0.0, 0.7896, 0.0, 0.7896, 0.0, 0.755, 0.0, 0.755, 0.0, 0.7896, 0.0, 0.755, 0.0, 0.1988, 0.0, 0.755, 0.0, 0.755, 0.0, 0.7147, 0.0, 0.7147, 0.0, 0.755, 0.0, 0.7147, 0.0, 0.1988, 0.0, 0.755, 0.0, 0.1988, 0.0, 0.7147, 0.0, 0.7896, 0.0, 0.1988, 0.0, 0.755, 0.0, 0.7147, 0.0, 0.7147, 0.0, 0.6686, 0.0, 0.6686, 0.0, 0.7147, 0.0, 0.2651, 0.0, 0.6686, 0.0, 0.1988, 0.0, 0.2651, 0.0, 0.7147, 0.0, 0.2767, 0.0, 0.2767, 0.0, 0.2651, 0.0, 0.2651, 0.0, 0.2767, 0.0, 0.6686, 0.0, 0.2651, 0.0, 0.2651, 0.0, 0.2651, 0.0, 0.1988, 0.0, 0.1988, 0.0, 0.2767, 0.0, 0.2651, 0.0, 0.6686, 0.0, 0.1988, 0.0, 0.7147, 0.0, 0.2651, 0.0, 0.7147, 0.0, 0.6686, 0.0, 0.2651, 0.0, 0.6686, 0.0, 0.6686, 0.0, 0.6167, 0.0, 0.6167, 0.0, 0.6167, 0.0, 0.3112, 0.0, 0.6686, 0.0, 0.3112, 0.0, 0.2939, 0.0, 0.6686, 0.0, 0.2939, 0.0, 0.2767, 0.0, 0.6686, 0.0, 0.3112, 0.0, 0.3112, 0.0, 0.2939, 0.0, 0.2939, 0.0, 0.2939, 0.0, 0.2939, 0.0, 0.2767, 0.0, 0.2767, 0.0, 0.3112, 0.0, 0.6686, 0.0, 0.2939, 0.0, 0.2939, 0.0, 0.6686, 0.0, 0.2767, 0.0, 0.3631, 0.0, 0.3631, 0.0, 0.3112, 0.0, 0.3112, 0.0, 0.3631, 0.0, 0.6167, 0.0, 0.3112, 0.0, 0.6167, 0.0, 0.6686, 0.0, 0.3112, 0.0, 0.6167, 0.0, 0.6167, 0.0, 0.5821, 0.0, 0.5821, 0.0, 0.3804, 0.0, 0.5821, 0.0, 0.6167, 0.0, 0.3804, 0.0, 0.6167, 0.0, 0.3631, 0.0, 0.3977, 0.0, 0.3977, 0.0, 0.3804, 0.0, 0.3804, 0.0, 0.3977, 0.0, 0.5821, 0.0, 0.3804, 0.0, 0.3804, 0.0, 0.3804, 0.0, 0.3631, 0.0, 0.3631, 0.0, 0.3977, 0.0, 0.3804, 0.0, 0.5821, 0.0, 0.3804, 0.0, 0.3631, 0.0, 0.6167, 0.0, 0.3804, 0.0, 0.6167, 0.0, 0.5821, 0.0, 0.5821, 0.0, 0.5821, 0.0, 0.5764, 0.0, 0.5764, 0.0, 0.5764, 0.0, 0.4323, 0.0, 0.5821, 0.0, 0.4323, 0.0, 0.3977, 0.0, 0.5821, 0.0, 0.4323, 0.0, 0.4323, 0.0, 0.3977, 0.0, 0.3977, 0.0, 0.4438, 0.0, 0.4438, 0.0, 0.4323, 0.0, 0.4323, 0.0, 0.4438, 0.0, 0.4323, 0.0, 0.5764, 0.0, 0.4323, 0.0, 0.5821, 0.0, 0.3977, 0.0, 0.4438, 0.0, 0.5764, 0.0, 0.4323, 0.0, 0.5764, 0.0, 0.5821, 0.0, 0.4323, 0.0, 0.5764, 0.0, 0.5764, 0.0, 0.536, 0.0, 0.536, 0.0, 0.5764, 0.0, 0.4438, 0.0, 0.536, 0.0, 0.536, 0.0, 0.536, 0.0, 0.5187, 0.0, 0.5187, 0.0, 0.536, 0.0, 0.4841, 0.0, 0.5187, 0.0, 0.4841, 0.0, 0.536, 0.0, 0.4669, 0.0, 0.4669, 0.0, 0.536, 0.0, 0.4438, 0.0, 0.5764, 0.0, 0.536, 0.0, 0.4438, 0.0, 0.536, 0.0, 0.5187, 0.0, 0.4841, 0.0, 0.4841, 0.0, 0.4669, 0.0, 0.536, 0.0, 0.4669, 0.0, 0.4438, 0.0, 0.536, 0.0, 0.4669, 0.0, 0.4669, 0.0, 0.4438, 0.0, 0.4438, 0.0, 0.4841, 0.0, 0.4841, 0.0, 0.4669, 0.0, 0.4669, 0.0, 0.5187, 0.0, 0.5187, 0.0, 0.4841, 0.0, 0.4841, 0.0, 0.3631, 0.0, 0.3112, 0.0, 0.6167, 0.0, 0.8818, 0.0, 0.8818, 0.0, 0.8617, 0.0, 0.8617, 0.0])
me_path1406_006.materials.append(mat_svgmat_011)
me_path1406_006.materials.append(mat_svgmat_001)
me_path1406_006.materials.append(mat_svgmat_002)
me_path1406_006.materials.append(mat_svgmat_003)
me_path1406_006.materials.append(mat_svgmat_004)
me_path1406_006.materials.append(mat_svgmat_005)
me_path1406_006.materials.append(mat_svgmat_006)
me_path1406_006.materials.append(mat_svgmat_007)
me_path1406_006.materials.append(mat_svgmat_008)
me_path1406_006.materials.append(mat_svgmat_009)
me_path1406_006.materials.append(mat_svgmat_010)
me_path1406_006.use_remesh_fix_poles = True
me_path1406_006.use_remesh_preserve_attributes = False
me_path1406_006.use_mirror_vertex_groups = False
me_path1406_006.update()
me_path1406_007 = bpy.data.meshes.new('path1406.007')
me_path1406_007.from_pydata([(0.8001, 0.1537, 0.0), (0.8001, 0.469, 0.0), (0.8572, 0.1537, 0.0), (0.8001, 0.1537, -0.03541), (0.8001, 0.469, -0.03541), (0.8572, 0.1537, -0.03541), (0.8572, 0.469, -0.03541), (0.9641, 0.469, -0.03541), (0.8572, 0.469, 0.0), (0.9641, 0.469, 0.0), (0.6964, 0.469, 0.0), (0.9641, 0.524, 0.0), (0.6964, 0.524, 0.0), (0.6964, 0.524, -0.03541), (0.6964, 0.469, -0.03541), (0.9641, 0.524, -0.03541)], [], [(1, 4, 3, 0), (2, 1, 0), (0, 3, 5, 2), (5, 3, 4), (2, 5, 6, 8), (5, 4, 6), (6, 4, 7), (8, 6, 7, 9), (2, 8, 1), (8, 9, 1), (9, 12, 10), (1, 9, 10), (9, 7, 15, 11), (9, 11, 12), (12, 13, 14, 10), (11, 15, 13, 12), (7, 14, 13), (7, 13, 15), (4, 14, 7), (10, 14, 4, 1)])
me_path1406_007.polygons.foreach_set('material_index', [7, 7, 7, 7, 7, 7, 7, 7, 7, 7, 7, 7, 7, 7, 7, 7, 7, 7, 7, 7])
_uv = me_path1406_007.uv_layers.new(name='UVMap')
_uv.uv.foreach_set('vector', [0.1429, 0.0, 0.1429, 0.0, 0.0, 0.0, 0.0, 0.0, 1.0, 0.0, 0.1429, 0.0, 0.0, 0.0, 0.0, 0.0, 0.0, 0.0, 1.0, 0.0, 1.0, 0.0, 1.0, 0.0, 0.0, 0.0, 0.1429, 0.0, 1.0, 0.0, 1.0, 0.0, 0.8571, 0.0, 0.8571, 0.0, 1.0, 0.0, 0.1429, 0.0, 0.8571, 0.0, 0.8571, 0.0, 0.1429, 0.0, 0.7143, 0.0, 0.8571, 0.0, 0.8571, 0.0, 0.7143, 0.0, 0.7143, 0.0, 1.0, 0.0, 0.8571, 0.0, 0.1429, 0.0, 0.8571, 0.0, 0.7143, 0.0, 0.1429, 0.0, 0.7143, 0.0, 0.4286, 0.0, 0.2857, 0.0, 0.1429, 0.0, 0.7143, 0.0, 0.2857, 0.0, 0.7143, 0.0, 0.7143, 0.0, 0.5714, 0.0, 0.5714, 0.0, 0.7143, 0.0, 0.5714, 0.0, 0.4286, 0.0, 0.4286, 0.0, 0.4286, 0.0, 0.2857, 0.0, 0.2857, 0.0, 0.5714, 0.0, 0.5714, 0.0, 0.4286, 0.0, 0.4286, 0.0, 0.7143, 0.0, 0.2857, 0.0, 0.4286, 0.0, 0.7143, 0.0, 0.4286, 0.0, 0.5714, 0.0, 0.1429, 0.0, 0.2857, 0.0, 0.7143, 0.0, 0.2857, 0.0, 0.2857, 0.0, 0.1429, 0.0, 0.1429, 0.0])
me_path1406_007.materials.append(mat_svgmat_011)
me_path1406_007.materials.append(mat_svgmat_001)
me_path1406_007.materials.append(mat_svgmat_002)
me_path1406_007.materials.append(mat_svgmat_003)
me_path1406_007.materials.append(mat_svgmat_004)
me_path1406_007.materials.append(mat_svgmat_005)
me_path1406_007.materials.append(mat_svgmat_006)
me_path1406_007.materials.append(mat_svgmat_007)
me_path1406_007.materials.append(mat_svgmat_008)
me_path1406_007.materials.append(mat_svgmat_009)
me_path1406_007.materials.append(mat_svgmat_010)
me_path1406_007.use_remesh_fix_poles = True
me_path1406_007.use_remesh_preserve_attributes = False
me_path1406_007.use_mirror_vertex_groups = False
me_path1406_007.update()
me_path1406_008 = bpy.data.meshes.new('path1406.008')
me_path1406_008.from_pydata([(1.035, 0.524, 0.0), (1.035, 0.1537, 0.0), (1.268, 0.524, 0.0), (1.092, 0.469, 0.0), (1.092, 0.3161, 0.0), (1.092, 0.3711, 0.0), (1.035, 0.524, -0.03541), (1.035, 0.1537, -0.03541), (1.268, 0.524, -0.03541), (1.092, 0.469, -0.03541), (1.092, 0.3161, -0.03541), (1.092, 0.3711, -0.03541), (1.239, 0.3711, -0.03541), (1.239, 0.3161, -0.03541), (1.239, 0.3711, 0.0), (1.239, 0.3161, 0.0), (1.092, 0.2087, -0.03541), (1.268, 0.2087, -0.03541), (1.268, 0.1537, -0.03541), (1.092, 0.2087, 0.0), (1.268, 0.2087, 0.0), (1.268, 0.1537, 0.0), (1.268, 0.469, -0.03541), (1.268, 0.469, 0.0)], [], [(0, 6, 7, 1), (0, 1, 4), (2, 8, 6, 0), (2, 0, 3), (5, 3, 0), (4, 5, 0), (6, 10, 7), (8, 9, 6), (11, 6, 9), (10, 6, 11), (5, 11, 9, 3), (14, 12, 11, 5), (10, 11, 12), (15, 13, 12, 14), (10, 12, 13), (4, 14, 5), (4, 15, 14), (4, 10, 13, 15), (19, 16, 10, 4), (7, 10, 16), (20, 17, 16, 19), (18, 16, 17), (7, 16, 18), (1, 19, 4), (21, 20, 19), (1, 21, 19), (1, 7, 18, 21), (21, 18, 17, 20), (3, 9, 22, 23), (22, 9, 8), (23, 22, 8, 2), (23, 2, 3)])
me_path1406_008.polygons.foreach_set('material_index', [8, 8, 8, 8, 8, 8, 8, 8, 8, 8, 8, 8, 8, 8, 8, 8, 8, 8, 8, 8, 8, 8, 8, 8, 8, 8, 8, 8, 8, 8, 8, 8])
_uv = me_path1406_008.uv_layers.new(name='UVMap')
_uv.uv.foreach_set('vector', [0.0, 0.0, 0.0, 0.0, 1.0, 0.0, 1.0, 0.0, 0.0, 0.0, 1.0, 0.0, 0.6364, 0.0, 0.09091, 0.0, 0.09091, 0.0, 0.0, 0.0, 0.0, 0.0, 0.09091, 0.0, 0.0, 0.0, 0.2727, 0.0, 0.3636, 0.0, 0.2727, 0.0, 0.0, 0.0, 0.6364, 0.0, 0.3636, 0.0, 0.0, 0.0, 0.0, 0.0, 0.6364, 0.0, 1.0, 0.0, 0.09091, 0.0, 0.2727, 0.0, 0.0, 0.0, 0.3636, 0.0, 0.0, 0.0, 0.2727, 0.0, 0.6364, 0.0, 0.0, 0.0, 0.3636, 0.0, 0.3636, 0.0, 0.3636, 0.0, 0.2727, 0.0, 0.2727, 0.0, 0.4545, 0.0, 0.4545, 0.0, 0.3636, 0.0, 0.3636, 0.0, 0.6364, 0.0, 0.3636, 0.0, 0.4545, 0.0, 0.5455, 0.0, 0.5455, 0.0, 0.4545, 0.0, 0.4545, 0.0, 0.6364, 0.0, 0.4545, 0.0, 0.5455, 0.0, 0.6364, 0.0, 0.4545, 0.0, 0.3636, 0.0, 0.6364, 0.0, 0.5455, 0.0, 0.4545, 0.0, 0.6364, 0.0, 0.6364, 0.0, 0.5455, 0.0, 0.5455, 0.0, 0.7273, 0.0, 0.7273, 0.0, 0.6364, 0.0, 0.6364, 0.0, 1.0, 0.0, 0.6364, 0.0, 0.7273, 0.0, 0.8182, 0.0, 0.8182, 0.0, 0.7273, 0.0, 0.7273, 0.0, 0.9091, 0.0, 0.7273, 0.0, 0.8182, 0.0, 1.0, 0.0, 0.7273, 0.0, 0.9091, 0.0, 1.0, 0.0, 0.7273, 0.0, 0.6364, 0.0, 0.9091, 0.0, 0.8182, 0.0, 0.7273, 0.0, 1.0, 0.0, 0.9091, 0.0, 0.7273, 0.0, 1.0, 0.0, 1.0, 0.0, 0.9091, 0.0, 0.9091, 0.0, 0.9091, 0.0, 0.9091, 0.0, 0.8182, 0.0, 0.8182, 0.0, 0.2727, 0.0, 0.2727, 0.0, 0.1818, 0.0, 0.1818, 0.0, 0.1818, 0.0, 0.2727, 0.0, 0.09091, 0.0, 0.1818, 0.0, 0.1818, 0.0, 0.09091, 0.0, 0.09091, 0.0, 0.1818, 0.0, 0.09091, 0.0, 0.2727, 0.0])
me_path1406_008.materials.append(mat_svgmat_011)
me_path1406_008.materials.append(mat_svgmat_001)
me_path1406_008.materials.append(mat_svgmat_002)
me_path1406_008.materials.append(mat_svgmat_003)
me_path1406_008.materials.append(mat_svgmat_004)
me_path1406_008.materials.append(mat_svgmat_005)
me_path1406_008.materials.append(mat_svgmat_006)
me_path1406_008.materials.append(mat_svgmat_007)
me_path1406_008.materials.append(mat_svgmat_008)
me_path1406_008.materials.append(mat_svgmat_009)
me_path1406_008.materials.append(mat_svgmat_010)
me_path1406_008.use_remesh_fix_poles = True
me_path1406_008.use_remesh_preserve_attributes = False
me_path1406_008.use_mirror_vertex_groups = False
me_path1406_008.update()
me_path1406_009 = bpy.data.meshes.new('path1406.009')
me_path1406_009.from_pydata([(-0.372, -0.5143, 0.0), (-0.372, -0.199, 0.0), (-0.3148, -0.5143, 0.0), (-0.372, -0.5143, -0.03541), (-0.372, -0.199, -0.03541), (-0.3148, -0.5143, -0.03541), (-0.3148, -0.199, -0.03541), (-0.2079, -0.199, -0.03541), (-0.3148, -0.199, 0.0), (-0.2079, -0.199, 0.0), (-0.4757, -0.199, 0.0), (-0.2079, -0.144, 0.0), (-0.4757, -0.144, 0.0), (-0.4757, -0.144, -0.03541), (-0.4757, -0.199, -0.03541), (-0.2079, -0.144, -0.03541)], [], [(1, 4, 3, 0), (2, 1, 0), (0, 3, 5, 2), (5, 3, 4), (2, 5, 6, 8), (5, 4, 6), (6, 4, 7), (8, 6, 7, 9), (2, 8, 1), (8, 9, 1), (1, 9, 10), (9, 12, 10), (9, 7, 15, 11), (9, 11, 12), (12, 13, 14, 10), (11, 15, 13, 12), (7, 14, 13), (7, 13, 15), (4, 14, 7), (10, 14, 4, 1)])
me_path1406_009.polygons.foreach_set('material_index', [9, 9, 9, 9, 9, 9, 9, 9, 9, 9, 9, 9, 9, 9, 9, 9, 9, 9, 9, 9])
_uv = me_path1406_009.uv_layers.new(name='UVMap')
_uv.uv.foreach_set('vector', [0.1429, 0.0, 0.1429, 0.0, 0.0, 0.0, 0.0, 0.0, 1.0, 0.0, 0.1429, 0.0, 0.0, 0.0, 0.0, 0.0, 0.0, 0.0, 1.0, 0.0, 1.0, 0.0, 1.0, 0.0, 0.0, 0.0, 0.1429, 0.0, 1.0, 0.0, 1.0, 0.0, 0.8571, 0.0, 0.8571, 0.0, 1.0, 0.0, 0.1429, 0.0, 0.8571, 0.0, 0.8571, 0.0, 0.1429, 0.0, 0.7143, 0.0, 0.8571, 0.0, 0.8571, 0.0, 0.7143, 0.0, 0.7143, 0.0, 1.0, 0.0, 0.8571, 0.0, 0.1429, 0.0, 0.8571, 0.0, 0.7143, 0.0, 0.1429, 0.0, 0.1429, 0.0, 0.7143, 0.0, 0.2857, 0.0, 0.7143, 0.0, 0.4286, 0.0, 0.2857, 0.0, 0.7143, 0.0, 0.7143, 0.0, 0.5714, 0.0, 0.5714, 0.0, 0.7143, 0.0, 0.5714, 0.0, 0.4286, 0.0, 0.4286, 0.0, 0.4286, 0.0, 0.2857, 0.0, 0.2857, 0.0, 0.5714, 0.0, 0.5714, 0.0, 0.4286, 0.0, 0.4286, 0.0, 0.7143, 0.0, 0.2857, 0.0, 0.4286, 0.0, 0.7143, 0.0, 0.4286, 0.0, 0.5714, 0.0, 0.1429, 0.0, 0.2857, 0.0, 0.7143, 0.0, 0.2857, 0.0, 0.2857, 0.0, 0.1429, 0.0, 0.1429, 0.0])
me_path1406_009.materials.append(mat_svgmat_011)
me_path1406_009.materials.append(mat_svgmat_001)
me_path1406_009.materials.append(mat_svgmat_002)
me_path1406_009.materials.append(mat_svgmat_003)
me_path1406_009.materials.append(mat_svgmat_004)
me_path1406_009.materials.append(mat_svgmat_005)
me_path1406_009.materials.append(mat_svgmat_006)
me_path1406_009.materials.append(mat_svgmat_007)
me_path1406_009.materials.append(mat_svgmat_008)
me_path1406_009.materials.append(mat_svgmat_009)
me_path1406_009.materials.append(mat_svgmat_010)
me_path1406_009.use_remesh_fix_poles = True
me_path1406_009.use_remesh_preserve_attributes = False
me_path1406_009.use_mirror_vertex_groups = False
me_path1406_009.update()
me_path1406_010 = bpy.data.meshes.new('path1406.010')
me_path1406_010.from_pydata([(-0.1612, -0.599, 0.0), (-0.1612, -0.5577, 0.0), (0.1478, -0.599, 0.0), (-0.1612, -0.599, -0.03541), (-0.1612, -0.5577, -0.03541), (0.1478, -0.599, -0.03541), (0.1478, -0.5577, -0.03541), (0.1478, -0.5577, 0.0)], [], [(1, 4, 3, 0), (2, 1, 0), (0, 3, 5, 2), (5, 3, 4), (2, 5, 6, 7), (5, 4, 6), (7, 6, 4, 1), (2, 7, 1)])
me_path1406_010.polygons.foreach_set('material_index', [10, 10, 10, 10, 10, 10, 10, 10])
_uv = me_path1406_010.uv_layers.new(name='UVMap')
_uv.uv.foreach_set('vector', [0.3333, 0.0, 0.3333, 0.0, 0.0, 0.0, 0.0, 0.0, 1.0, 0.0, 0.3333, 0.0, 0.0, 0.0, 0.0, 0.0, 0.0, 0.0, 1.0, 0.0, 1.0, 0.0, 1.0, 0.0, 0.0, 0.0, 0.3333, 0.0, 1.0, 0.0, 1.0, 0.0, 0.6667, 0.0, 0.6667, 0.0, 1.0, 0.0, 0.3333, 0.0, 0.6667, 0.0, 0.6667, 0.0, 0.6667, 0.0, 0.3333, 0.0, 0.3333, 0.0, 1.0, 0.0, 0.6667, 0.0, 0.3333, 0.0])
me_path1406_010.materials.append(mat_svgmat_011)
me_path1406_010.materials.append(mat_svgmat_001)
me_path1406_010.materials.append(mat_svgmat_002)
me_path1406_010.materials.append(mat_svgmat_003)
me_path1406_010.materials.append(mat_svgmat_004)
me_path1406_010.materials.append(mat_svgmat_005)
me_path1406_010.materials.append(mat_svgmat_006)
me_path1406_010.materials.append(mat_svgmat_007)
me_path1406_010.materials.append(mat_svgmat_008)
me_path1406_010.materials.append(mat_svgmat_009)
me_path1406_010.materials.append(mat_svgmat_010)
me_path1406_010.use_remesh_fix_poles = True
me_path1406_010.use_remesh_preserve_attributes = False
me_path1406_010.use_mirror_vertex_groups = False
me_path1406_010.update()

# ---- objects
ob_path1406 = bpy.data.objects.new('path1406', me_path1406)
ob_path1406_001 = bpy.data.objects.new('path1406.001', me_path1406_001)
ob_path1406_002 = bpy.data.objects.new('path1406.002', me_path1406_002)
ob_path1406_003 = bpy.data.objects.new('path1406.003', me_path1406_003)
ob_path1406_004 = bpy.data.objects.new('path1406.004', me_path1406_004)
ob_path1406_005 = bpy.data.objects.new('path1406.005', me_path1406_005)
ob_path1406_006 = bpy.data.objects.new('path1406.006', me_path1406_006)
ob_path1406_007 = bpy.data.objects.new('path1406.007', me_path1406_007)
ob_path1406_008 = bpy.data.objects.new('path1406.008', me_path1406_008)
ob_path1406_009 = bpy.data.objects.new('path1406.009', me_path1406_009)
ob_path1406_010 = bpy.data.objects.new('path1406.010', me_path1406_010)

# ---- transforms, parenting, visibility, modifiers, constraints
ob_path1406.location = (1.192e-07, 0.0, 0.0)
ob_path1406.lineart.crease_threshold = 0.0
ob_path1406_001.location = (1.192e-07, 0.0, 0.0)
ob_path1406_001.lineart.crease_threshold = 0.0
ob_path1406_002.location = (1.192e-07, 0.0, 0.0)
ob_path1406_002.lineart.crease_threshold = 0.0
ob_path1406_003.location = (1.192e-07, 0.0, 0.0)
ob_path1406_003.lineart.crease_threshold = 0.0
ob_path1406_004.location = (1.192e-07, 0.0, 0.0)
ob_path1406_004.lineart.crease_threshold = 0.0
ob_path1406_005.location = (1.192e-07, 0.0, 0.0)
ob_path1406_005.lineart.crease_threshold = 0.0
ob_path1406_006.location = (1.192e-07, 0.0, 0.0)
ob_path1406_006.lineart.crease_threshold = 0.0
ob_path1406_007.location = (1.192e-07, 0.0, 0.0)
ob_path1406_007.lineart.crease_threshold = 0.0
ob_path1406_008.location = (1.192e-07, 0.0, 0.0)
ob_path1406_008.lineart.crease_threshold = 0.0
ob_path1406_009.location = (1.192e-07, 0.0, 0.0)
ob_path1406_009.lineart.crease_threshold = 0.0
ob_path1406_010.location = (1.192e-07, 0.0, 0.0)
ob_path1406_010.lineart.crease_threshold = 0.0

# ---- collection membership
col_perdiste_svg.objects.link(ob_path1406)
col_perdiste_svg.objects.link(ob_path1406_001)
col_perdiste_svg.objects.link(ob_path1406_002)
col_perdiste_svg.objects.link(ob_path1406_003)
col_perdiste_svg.objects.link(ob_path1406_004)
col_perdiste_svg.objects.link(ob_path1406_005)
col_perdiste_svg.objects.link(ob_path1406_006)
col_perdiste_svg.objects.link(ob_path1406_007)
col_perdiste_svg.objects.link(ob_path1406_008)
col_perdiste_svg.objects.link(ob_path1406_009)
col_perdiste_svg.objects.link(ob_path1406_010)

# ---- scene / render settings (as saved in the file)
scene.frame_start = 1; scene.frame_end = 250; scene.frame_set(1)
scene.render.engine = 'BLENDER_EEVEE_NEXT'
scene.cycles.use_denoising = False
scene.cycles.samples = 128
scene.cycles.sampling_pattern = 'TABULATED_SOBOL'
scene.cycles.use_adaptive_sampling = False
scene.cycles.use_light_tree = False
scene.view_settings.view_transform = 'Filmic'
bpy.context.view_layer.update()

# ---- added for rendering (the .blend has no active camera and no usable light): camera, sun
cam_auto = bpy.data.cameras.new('AutoCamera')
cam_auto.lens = 50.0
cam_auto.sensor_width = 36.0
cam_auto.clip_end = 1000.0
ob_auto_camera = bpy.data.objects.new('AutoCamera', cam_auto)
scene.collection.objects.link(ob_auto_camera)
ob_auto_camera.location = (2.56836, -3.11804, 2.03746)
ob_auto_camera.rotation_euler = (1.09748, -7.21219e-08, 0.694738)
scene.camera = ob_auto_camera
light_auto_sun = bpy.data.lights.new('AutoSun', 'SUN')
light_auto_sun.energy = 3.0
light_auto_sun.angle = 0.0523599
ob_auto_sun = bpy.data.objects.new('AutoSun', light_auto_sun)
scene.collection.objects.link(ob_auto_sun)
ob_auto_sun.rotation_euler = (0.872665, 0.174533, 0.523599)
bpy.context.view_layer.update()
